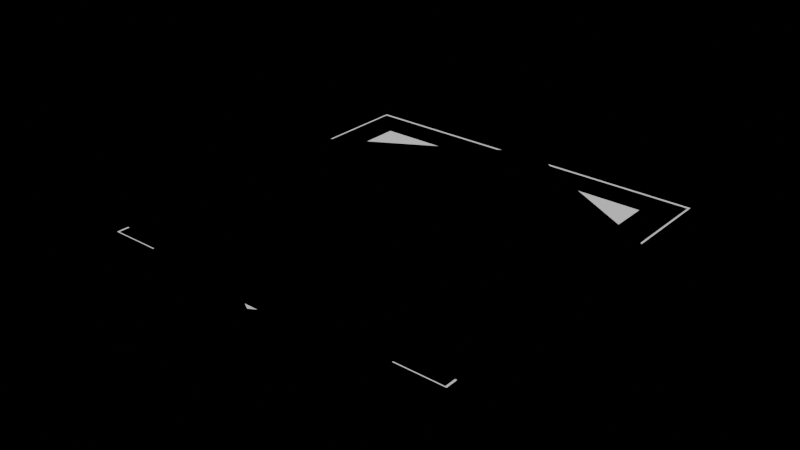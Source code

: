 # Source: Shapes.blend  (saved by Blender 2.81.16; exported with 4.5.12 LTS)
import bpy
from mathutils import Matrix  # noqa: F401  (used for matrix-valued properties, if any)

bpy.ops.wm.read_factory_settings(use_empty=True)
scene = bpy.context.scene
scene.name = 'Scene'

# ---- collections
col_collection = bpy.data.collections.new('Collection'); scene.collection.children.link(col_collection)

# ---- world
world_world = bpy.data.worlds.new('World'); scene.world = world_world
world_world.use_nodes = True; world_world.node_tree.nodes.clear()
_N = world_world.node_tree.nodes; _L = world_world.node_tree.links
n0 = _N.new('ShaderNodeOutputWorld'); n0.name = 'World Output'; n0.location = (300, 300)
n1 = _N.new('ShaderNodeBackground'); n1.name = 'Background'; n1.location = (10, 300)
n1.inputs[0].default_value = (0.0, 0.0, 0.0, 1.0)
_L.new(n1.outputs[0], n0.inputs[0])
n0.is_active_output = True
world_world.color = (0.05088, 0.05088, 0.05088)
world_world.use_sun_shadow = False
world_world.sun_shadow_jitter_overblur = 0.0

# ---- meshes
me_circle = bpy.data.meshes.new('Circle')
me_circle.from_pydata([(-2.345e-09, 0.9775, 0.0), (-0.9682, -0.6995, 0.0), (0.9682, -0.6995, 0.0), (7.15e-10, 0.7242, 0.0), (-0.7489, -0.5729, 0.0), (0.7489, -0.5729, 0.0)], [], [(0, 2, 5, 3), (2, 1, 4, 5), (1, 0, 3, 4)])
_uv = me_circle.uv_layers.new(name='UVMap')
_uv.uv.foreach_set('vector', [0.0, 0.0, 0.0, 0.0, 0.0, 0.0, 0.0, 0.0, 0.0, 0.0, 0.0, 0.0, 0.0, 0.0, 0.0, 0.0, 0.0, 0.0, 0.0, 0.0, 0.0, 0.0, 0.0, 0.0])
me_circle.use_remesh_fix_poles = True
me_circle.use_remesh_preserve_attributes = False
me_circle.use_mirror_vertex_groups = False
me_circle.update()
me_circle_001 = bpy.data.meshes.new('Circle.001')
me_circle_001.from_pydata([(0.0, 1.0, 0.0), (-0.9511, 0.309, 0.0), (-0.5878, -0.809, 0.0), (0.5878, -0.809, 0.0), (0.9511, 0.309, 0.0), (3.862e-09, 0.838, 0.0), (-0.797, 0.259, 0.0), (-0.4926, -0.678, 0.0), (0.4926, -0.678, 0.0), (0.797, 0.259, 0.0)], [], [(3, 2, 7, 8), (1, 0, 5, 6), (4, 3, 8, 9), (2, 1, 6, 7), (0, 4, 9, 5)])
_uv = me_circle_001.uv_layers.new(name='UVMap')
_uv.uv.foreach_set('vector', [0.0, 0.0, 0.0, 0.0, 0.0, 0.0, 0.0, 0.0, 0.0, 0.0, 0.0, 0.0, 0.0, 0.0, 0.0, 0.0, 0.0, 0.0, 0.0, 0.0, 0.0, 0.0, 0.0, 0.0, 0.0, 0.0, 0.0, 0.0, 0.0, 0.0, 0.0, 0.0, 0.0, 0.0, 0.0, 0.0, 0.0, 0.0, 0.0, 0.0])
me_circle_001.use_remesh_fix_poles = True
me_circle_001.use_remesh_preserve_attributes = False
me_circle_001.use_mirror_vertex_groups = False
me_circle_001.update()
me_circle_002 = bpy.data.meshes.new('Circle.002')
me_circle_002.from_pydata([(-0.8306, 0.9065, 0.0), (-0.8306, -0.7546, 0.0), (0.8306, -0.7546, 0.0), (0.8306, 0.9065, 0.0), (-0.676, 0.752, 0.0), (-0.676, -0.6, 0.0), (0.676, -0.6, 0.0), (0.676, 0.752, 0.0)], [], [(3, 2, 6, 7), (1, 0, 4, 5), (0, 3, 7, 4), (2, 1, 5, 6)])
_uv = me_circle_002.uv_layers.new(name='UVMap')
_uv.uv.foreach_set('vector', [0.0, 0.0, 0.0, 0.0, 0.0, 0.0, 0.0, 0.0, 0.0, 0.0, 0.0, 0.0, 0.0, 0.0, 0.0, 0.0, 0.0, 0.0, 0.0, 0.0, 0.0, 0.0, 0.0, 0.0, 0.0, 0.0, 0.0, 0.0, 0.0, 0.0, 0.0, 0.0])
me_circle_002.use_remesh_fix_poles = True
me_circle_002.use_remesh_preserve_attributes = False
me_circle_002.use_mirror_vertex_groups = False
me_circle_002.update()
me_circle_003 = bpy.data.meshes.new('Circle.003')
me_circle_003.from_pydata([(5.412e-10, 0.9728, 0.0), (-0.8424, 0.4864, 0.0), (-0.8424, -0.4864, 0.0), (8.558e-08, -0.9728, 0.0), (0.8424, -0.4864, 0.0), (0.8424, 0.4864, 0.0), (3.432e-09, 0.8272, 0.0), (-0.7164, 0.4136, 0.0), (-0.7164, -0.4136, 0.0), (7.575e-08, -0.8272, 0.0), (0.7164, -0.4136, 0.0), (0.7164, 0.4136, 0.0)], [], [(3, 2, 8, 9), (1, 0, 6, 7), (0, 5, 11, 6), (4, 3, 9, 10), (2, 1, 7, 8), (5, 4, 10, 11)])
_uv = me_circle_003.uv_layers.new(name='UVMap')
_uv.uv.foreach_set('vector', [0.0, 0.0, 0.0, 0.0, 0.0, 0.0, 0.0, 0.0, 0.0, 0.0, 0.0, 0.0, 0.0, 0.0, 0.0, 0.0, 0.0, 0.0, 0.0, 0.0, 0.0, 0.0, 0.0, 0.0, 0.0, 0.0, 0.0, 0.0, 0.0, 0.0, 0.0, 0.0, 0.0, 0.0, 0.0, 0.0, 0.0, 0.0, 0.0, 0.0, 0.0, 0.0, 0.0, 0.0, 0.0, 0.0, 0.0, 0.0])
me_circle_003.use_remesh_fix_poles = True
me_circle_003.use_remesh_preserve_attributes = False
me_circle_003.use_mirror_vertex_groups = False
me_circle_003.update()
me_plane_002 = bpy.data.meshes.new('Plane.002')
me_plane_002.from_pydata([(-0.8219, -0.7498, 0.0), (0.8219, -0.7498, 0.0), (-0.8219, 0.8941, 0.0), (0.8219, 0.8941, 0.0)], [], [(0, 2, 3, 1)])
_uv = me_plane_002.uv_layers.new(name='UVMap')
_uv.uv.foreach_set('vector', [0.0, 0.0, 0.0, 1.0, 1.0, 1.0, 1.0, 0.0])
me_plane_002.use_remesh_fix_poles = True
me_plane_002.use_remesh_preserve_attributes = False
me_plane_002.use_mirror_vertex_groups = False
me_plane_002.update()
me_circle_005 = bpy.data.meshes.new('Circle.005')
me_circle_005.from_pydata([(-2.345e-09, 0.9775, 0.0), (-0.9682, -0.6995, 0.0), (0.9682, -0.6995, 0.0)], [], [(1, 0, 2)])
_uv = me_circle_005.uv_layers.new(name='UVMap')
_uv.uv.foreach_set('vector', [0.0, 0.0, 0.0, 0.0, 0.0, 0.0])
me_circle_005.use_remesh_fix_poles = True
me_circle_005.use_remesh_preserve_attributes = False
me_circle_005.use_mirror_vertex_groups = False
me_circle_005.update()
me_circle_007 = bpy.data.meshes.new('Circle.007')
me_circle_007.from_pydata([(0.0, 1.0, 0.0), (-0.9511, 0.309, 0.0), (-0.5878, -0.809, 0.0), (0.5878, -0.809, 0.0), (0.9511, 0.309, 0.0), (3.576e-08, 2.384e-08, 0.0)], [], [(3, 2, 5), (1, 0, 5), (4, 3, 5), (2, 1, 5), (0, 4, 5)])
_uv = me_circle_007.uv_layers.new(name='UVMap')
_uv.uv.foreach_set('vector', [0.0, 0.0, 0.0, 0.0, 0.0, 0.0, 0.0, 0.0, 0.0, 0.0, 0.0, 0.0, 0.0, 0.0, 0.0, 0.0, 0.0, 0.0, 0.0, 0.0, 0.0, 0.0, 0.0, 0.0, 0.0, 0.0, 0.0, 0.0, 0.0, 0.0])
me_circle_007.use_remesh_fix_poles = True
me_circle_007.use_remesh_preserve_attributes = False
me_circle_007.use_mirror_vertex_groups = False
me_circle_007.update()
me_circle_008 = bpy.data.meshes.new('Circle.008')
me_circle_008.from_pydata([(5.412e-10, 0.9728, 0.0), (-0.8424, 0.4864, 0.0), (-0.8424, -0.4864, 0.0), (8.558e-08, -0.9728, 0.0), (0.8424, -0.4864, 0.0), (0.8424, 0.4864, 0.0), (1.987e-08, -1.987e-08, 0.0)], [], [(3, 2, 6), (1, 0, 6), (0, 5, 6), (4, 3, 6), (2, 1, 6), (5, 4, 6)])
_uv = me_circle_008.uv_layers.new(name='UVMap')
_uv.uv.foreach_set('vector', [0.0, 0.0, 0.0, 0.0, 0.0, 0.0, 0.0, 0.0, 0.0, 0.0, 0.0, 0.0, 0.0, 0.0, 0.0, 0.0, 0.0, 0.0, 0.0, 0.0, 0.0, 0.0, 0.0, 0.0, 0.0, 0.0, 0.0, 0.0, 0.0, 0.0, 0.0, 0.0, 0.0, 0.0, 0.0, 0.0])
me_circle_008.use_remesh_fix_poles = True
me_circle_008.use_remesh_preserve_attributes = False
me_circle_008.use_mirror_vertex_groups = False
me_circle_008.update()

# ---- objects
ob_triangle = bpy.data.objects.new('Triangle', me_circle)
ob_pentagon = bpy.data.objects.new('Pentagon', me_circle_001)
ob_square = bpy.data.objects.new('Square', me_circle_002)
ob_hexagon = bpy.data.objects.new('Hexagon', me_circle_003)
ob_filledsquare = bpy.data.objects.new('FilledSquare', me_plane_002)
ob_filledtriangle = bpy.data.objects.new('FilledTriangle', me_circle_005)
ob_filledpentagon = bpy.data.objects.new('FilledPentagon', me_circle_007)
ob_filledhexagon = bpy.data.objects.new('FilledHexagon', me_circle_008)

# ---- transforms, parenting, visibility, modifiers, constraints
ob_triangle.location = (0.0, 0.0, 0.0)
ob_triangle.lineart.crease_threshold = 0.0
ob_pentagon.location = (0.0, 0.0, 0.0)
ob_pentagon.lineart.crease_threshold = 0.0
ob_square.location = (0.0, 0.0, 0.0)
ob_square.lineart.crease_threshold = 0.0
ob_hexagon.location = (0.0, 0.0, 0.0)
ob_hexagon.lineart.crease_threshold = 0.0
ob_filledsquare.location = (0.0, 0.0, 0.0)
ob_filledsquare.lineart.crease_threshold = 0.0
ob_filledtriangle.location = (0.0, 0.0, 0.0)
ob_filledtriangle.lineart.crease_threshold = 0.0
ob_filledpentagon.location = (0.0, 0.0, 0.0)
ob_filledpentagon.lineart.crease_threshold = 0.0
ob_filledhexagon.location = (0.0, 0.0, 0.0)
ob_filledhexagon.lineart.crease_threshold = 0.0

# ---- collection membership
col_collection.objects.link(ob_triangle)
col_collection.objects.link(ob_pentagon)
col_collection.objects.link(ob_square)
col_collection.objects.link(ob_hexagon)
col_collection.objects.link(ob_filledsquare)
col_collection.objects.link(ob_filledtriangle)
col_collection.objects.link(ob_filledpentagon)
col_collection.objects.link(ob_filledhexagon)

# ---- scene / render settings (as saved in the file)
scene.frame_start = 1; scene.frame_end = 250; scene.frame_set(1)
scene.render.engine = 'CYCLES'
scene.cycles.use_denoising = False
scene.cycles.samples = 128
scene.cycles.sampling_pattern = 'TABULATED_SOBOL'
scene.cycles.use_adaptive_sampling = False
scene.cycles.use_light_tree = False
scene.eevee.use_gtao = True
scene.view_settings.view_transform = 'Filmic'
bpy.context.view_layer.update()

# ---- added for rendering (the .blend has no active camera and no usable light): camera, sun
cam_auto = bpy.data.cameras.new('AutoCamera')
cam_auto.lens = 50.0
cam_auto.sensor_width = 36.0
cam_auto.clip_end = 1000.0
ob_auto_camera = bpy.data.objects.new('AutoCamera', cam_auto)
scene.collection.objects.link(ob_auto_camera)
ob_auto_camera.location = (2.55764, -3.05555, 2.04611)
ob_auto_camera.rotation_euler = (1.09748, -7.21219e-08, 0.694738)
scene.camera = ob_auto_camera
light_auto_sun = bpy.data.lights.new('AutoSun', 'SUN')
light_auto_sun.energy = 3.0
light_auto_sun.angle = 0.0523599
ob_auto_sun = bpy.data.objects.new('AutoSun', light_auto_sun)
scene.collection.objects.link(ob_auto_sun)
ob_auto_sun.rotation_euler = (0.872665, 0.174533, 0.523599)
bpy.context.view_layer.update()
